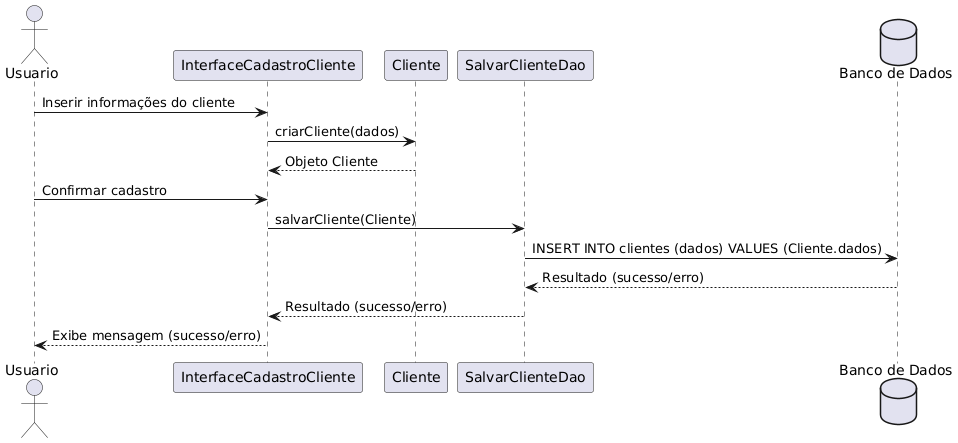

The diagram above was rendered by PlantUML. Its source (embedded in the PNG):
@startuml
actor Usuario
participant "InterfaceCadastroCliente" as Interface
participant "Cliente" as Cliente
participant "SalvarClienteDao" as Dao
database "Banco de Dados" as DB

Usuario -> Interface : Inserir informações do cliente
Interface -> Cliente : criarCliente(dados)
Cliente --> Interface : Objeto Cliente

Usuario -> Interface : Confirmar cadastro
Interface -> Dao : salvarCliente(Cliente)
Dao -> DB : INSERT INTO clientes (dados) VALUES (Cliente.dados)

DB --> Dao : Resultado (sucesso/erro)
Dao --> Interface : Resultado (sucesso/erro)
Interface --> Usuario : Exibe mensagem (sucesso/erro)
@enduml